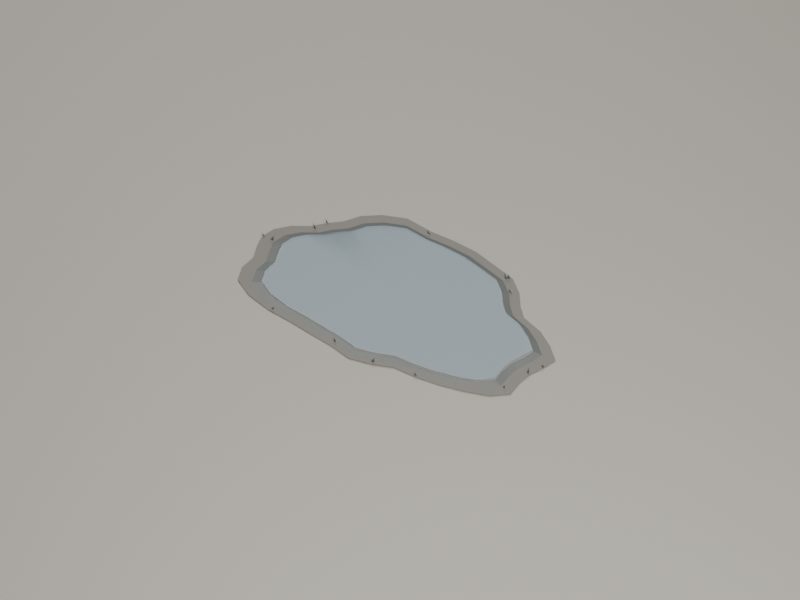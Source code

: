 # Source: r6b2h-kaluza-nieregularna-240.blend  (saved by Blender 5.3.31; exported with 4.5.12 LTS)
import bpy
from mathutils import Matrix  # noqa: F401  (used for matrix-valued properties, if any)

bpy.ops.wm.read_factory_settings(use_empty=True)
scene = bpy.context.scene
scene.name = 'Scene'

# ---- collections
col_collection = bpy.data.collections.new('Collection'); scene.collection.children.link(col_collection)
col_r6b2h_authored_glb_only = bpy.data.collections.new('R6b2h authored GLB ONLY'); scene.collection.children.link(col_r6b2h_authored_glb_only)

# ---- materials (node trees are filled in below, after node groups)
mat_preview_only_sidewalk = bpy.data.materials.new('PREVIEW ONLY sidewalk')
mat_prawkowater_surface___planar_reflective_gltf = bpy.data.materials.new('PrawkoWater.Surface | planar reflective glTF')
mat_r6b2h_soaked_thin_rim = bpy.data.materials.new('R6b2h soaked thin rim')
mat_r6b2h_wet_stone_border___mineral = bpy.data.materials.new('R6b2h wet stone border | mineral')

# ---- material node trees
mat_preview_only_sidewalk.use_nodes = True; mat_preview_only_sidewalk.node_tree.nodes.clear()
_N = mat_preview_only_sidewalk.node_tree.nodes; _L = mat_preview_only_sidewalk.node_tree.links
n0 = _N.new('ShaderNodeBsdfPrincipled'); n0.name = 'Principled BSDF'; n0.location = (-200, 100)
n0.inputs[0].default_value = (0.41, 0.39, 0.34, 1.0)
n0.inputs[2].default_value = 0.83
n0.inputs[10].default_value = 0.005
n1 = _N.new('ShaderNodeOutputMaterial'); n1.name = 'Material Output'; n1.location = (200, 100)
_L.new(n0.outputs[0], n1.inputs[0])
n1.is_active_output = True
mat_prawkowater_surface___planar_reflective_gltf.use_nodes = True; mat_prawkowater_surface___planar_reflective_gltf.node_tree.nodes.clear()
_N = mat_prawkowater_surface___planar_reflective_gltf.node_tree.nodes; _L = mat_prawkowater_surface___planar_reflective_gltf.node_tree.links
n0 = _N.new('ShaderNodeBsdfPrincipled'); n0.name = 'Principled BSDF'; n0.location = (-200, 100)
n0.inputs[0].default_value = (0.22, 0.29, 0.33, 0.69)
n0.inputs[1].default_value = 0.05
n0.inputs[2].default_value = 0.085
n0.inputs[3].default_value = 1.333
n0.inputs[4].default_value = 0.69
n0.inputs[10].default_value = 0.005
n1 = _N.new('ShaderNodeOutputMaterial'); n1.name = 'Material Output'; n1.location = (200, 100)
_L.new(n0.outputs[0], n1.inputs[0])
n1.is_active_output = True
mat_r6b2h_soaked_thin_rim.use_nodes = True; mat_r6b2h_soaked_thin_rim.node_tree.nodes.clear()
_N = mat_r6b2h_soaked_thin_rim.node_tree.nodes; _L = mat_r6b2h_soaked_thin_rim.node_tree.links
n0 = _N.new('ShaderNodeBsdfPrincipled'); n0.name = 'Principled BSDF'; n0.location = (-200, 100)
n0.inputs[0].default_value = (0.12, 0.13, 0.12, 1.0)
n0.inputs[2].default_value = 0.38
n0.inputs[10].default_value = 0.005
n1 = _N.new('ShaderNodeOutputMaterial'); n1.name = 'Material Output'; n1.location = (200, 100)
_L.new(n0.outputs[0], n1.inputs[0])
n1.is_active_output = True
mat_r6b2h_wet_stone_border___mineral.use_nodes = True; mat_r6b2h_wet_stone_border___mineral.node_tree.nodes.clear()
_N = mat_r6b2h_wet_stone_border___mineral.node_tree.nodes; _L = mat_r6b2h_wet_stone_border___mineral.node_tree.links
n0 = _N.new('ShaderNodeBsdfPrincipled'); n0.name = 'Principled BSDF'; n0.location = (-200, 100)
n0.inputs[0].default_value = (0.2, 0.19, 0.17, 1.0)
n0.inputs[2].default_value = 0.74
n0.inputs[10].default_value = 0.005
n1 = _N.new('ShaderNodeOutputMaterial'); n1.name = 'Material Output'; n1.location = (200, 100)
_L.new(n0.outputs[0], n1.inputs[0])
n1.is_active_output = True

# ---- world
world_world = bpy.data.worlds.new('World'); scene.world = world_world
world_world.use_nodes = True; world_world.node_tree.nodes.clear()
_N = world_world.node_tree.nodes; _L = world_world.node_tree.links
n0 = _N.new('ShaderNodeOutputWorld'); n0.name = 'World Output'; n0.location = (200, 100)
n1 = _N.new('ShaderNodeBackground'); n1.name = 'Background'; n1.location = (-200, 100)
n1.inputs[0].default_value = (0.05088, 0.05088, 0.05088, 1.0)
_L.new(n1.outputs[0], n0.inputs[0])
n0.is_active_output = True
world_world.color = (0.05088, 0.05088, 0.05088)
world_world.sun_shadow_jitter_overblur = 0.0

# ---- cameras
cam_camera_001 = bpy.data.cameras.new('Camera.001')
cam_camera_001.type = 'ORTHO'
cam_camera_001.ortho_scale = 5.8

# ---- lights
light_area = bpy.data.lights.new('Area', 'AREA')
light_area.energy = 1300.0
light_area.size = 5.0
light_area.size_y = 1.0
light_area_001 = bpy.data.lights.new('Area.001', 'AREA')
light_area_001.energy = 750.0
light_area_001.size = 7.0
light_area_001.size_y = 1.0

# ---- meshes
me_plane = bpy.data.meshes.new('Plane')
me_plane.from_pydata([(-1.0, -1.0, 0.0), (1.0, -1.0, 0.0), (-1.0, 1.0, 0.0), (1.0, 1.0, 0.0)], [], [(0, 1, 3, 2)])
_uv = me_plane.uv_layers.new(name='UVMap')
_uv.uv.foreach_set('vector', [0.0, 0.0, 1.0, 0.0, 1.0, 1.0, 0.0, 1.0])
me_plane.materials.append(mat_preview_only_sidewalk)
me_plane.update()
me_prawkowater_actual_surface_mesh = bpy.data.meshes.new('PrawkoWater.actual-surface mesh')
me_prawkowater_actual_surface_mesh.from_pydata([(0.0, 0.0, 0.011), (1.056, 0.0, 0.01131), (1.084, 0.09908, 0.01035), (0.9885, 0.1853, 0.01069), (0.8723, 0.2564, 0.01125), (0.7195, 0.3016, 0.01157), (0.6465, 0.373, 0.01152), (0.5812, 0.4615, 0.01152), (0.4798, 0.5433, 0.01131), (0.325, 0.577, 0.01005), (0.1679, 0.6114, 0.008736), (6.546e-17, 0.6167, 0.008608), (-0.1667, 0.6073, 0.0103), (-0.3489, 0.6196, 0.01158), (-0.4949, 0.5603, 0.01054), (-0.6039, 0.4795, 0.008779), (-0.6667, 0.3846, 0.008452), (-0.7493, 0.3141, 0.00946), (-0.8151, 0.2396, 0.0108), (-0.9191, 0.1723, 0.0116), (-0.9916, 0.09061, 0.01084), (-1.019, 7.203e-17, 0.009788), (-0.9975, -0.09115, 0.009285), (-0.9641, -0.1807, 0.008965), (-0.9772, -0.2873, 0.008433), (-0.9418, -0.3948, 0.008411), (-0.8116, -0.4682, 0.00854), (-0.6392, -0.5076, 0.009803), (-0.4592, -0.52, 0.01143), (-0.304, -0.5398, 0.01137), (-0.1521, -0.5539, 0.01003), (-1.865e-16, -0.5856, 0.008745), (0.1512, -0.5506, 0.008681), (0.2811, -0.4991, 0.01038), (0.4364, -0.4941, 0.01157), (0.5941, -0.4718, 0.01078), (0.752, -0.4339, 0.008826), (0.908, -0.3806, 0.008733), (1.009, -0.2966, 0.01041), (1.004, -0.1882, 0.01115), (1.017, -0.0929, 0.01158)], [], [(0, 1, 2), (0, 2, 3), (0, 3, 4), (0, 4, 5), (0, 5, 6), (0, 6, 7), (0, 7, 8), (0, 8, 9), (0, 9, 10), (0, 10, 11), (0, 11, 12), (0, 12, 13), (0, 13, 14), (0, 14, 15), (0, 15, 16), (0, 16, 17), (0, 17, 18), (0, 18, 19), (0, 19, 20), (0, 20, 21), (0, 21, 22), (0, 22, 23), (0, 23, 24), (0, 24, 25), (0, 25, 26), (0, 26, 27), (0, 27, 28), (0, 28, 29), (0, 29, 30), (0, 30, 31), (0, 31, 32), (0, 32, 33), (0, 33, 34), (0, 34, 35), (0, 35, 36), (0, 36, 37), (0, 37, 38), (0, 38, 39), (0, 39, 40), (0, 40, 1)])
_uv = me_prawkowater_actual_surface_mesh.uv_layers.new(name='UVMap')
_uv.uv.foreach_set('vector', [0.5, 0.5, 0.7134, 0.5, 0.7191, 0.525, 0.5, 0.5, 0.7191, 0.525, 0.6997, 0.5468, 0.5, 0.5, 0.6997, 0.5468, 0.6762, 0.5647, 0.5, 0.5, 0.6762, 0.5647, 0.6454, 0.5762, 0.5, 0.5, 0.6454, 0.5762, 0.6306, 0.5942, 0.5, 0.5, 0.6306, 0.5942, 0.6174, 0.6165, 0.5, 0.5, 0.6174, 0.6165, 0.5969, 0.6372, 0.5, 0.5, 0.5969, 0.6372, 0.5657, 0.6457, 0.5, 0.5, 0.5657, 0.6457, 0.5339, 0.6544, 0.5, 0.5, 0.5339, 0.6544, 0.5, 0.6557, 0.5, 0.5, 0.5, 0.6557, 0.4663, 0.6534, 0.5, 0.5, 0.4663, 0.6534, 0.4295, 0.6565, 0.5, 0.5, 0.4295, 0.6565, 0.4, 0.6415, 0.5, 0.5, 0.4, 0.6415, 0.378, 0.6211, 0.5, 0.5, 0.378, 0.6211, 0.3653, 0.5971, 0.5, 0.5, 0.3653, 0.5971, 0.3486, 0.5793, 0.5, 0.5, 0.3486, 0.5793, 0.3353, 0.5605, 0.5, 0.5, 0.3353, 0.5605, 0.3143, 0.5435, 0.5, 0.5, 0.3143, 0.5435, 0.2997, 0.5229, 0.5, 0.5, 0.2997, 0.5229, 0.2941, 0.5, 0.5, 0.5, 0.2941, 0.5, 0.2985, 0.477, 0.5, 0.5, 0.2985, 0.477, 0.3052, 0.4544, 0.5, 0.5, 0.3052, 0.4544, 0.3026, 0.4275, 0.5, 0.5, 0.3026, 0.4275, 0.3097, 0.4003, 0.5, 0.5, 0.3097, 0.4003, 0.336, 0.3818, 0.5, 0.5, 0.336, 0.3818, 0.3709, 0.3718, 0.5, 0.5, 0.3709, 0.3718, 0.4072, 0.3687, 0.5, 0.5, 0.4072, 0.3687, 0.4386, 0.3637, 0.5, 0.5, 0.4386, 0.3637, 0.4693, 0.3601, 0.5, 0.5, 0.4693, 0.3601, 0.5, 0.3521, 0.5, 0.5, 0.5, 0.3521, 0.5305, 0.3609, 0.5, 0.5, 0.5305, 0.3609, 0.5568, 0.374, 0.5, 0.5, 0.5568, 0.374, 0.5882, 0.3752, 0.5, 0.5, 0.5882, 0.3752, 0.62, 0.3809, 0.5, 0.5, 0.62, 0.3809, 0.6519, 0.3904, 0.5, 0.5, 0.6519, 0.3904, 0.6834, 0.4039, 0.5, 0.5, 0.6834, 0.4039, 0.7038, 0.4251, 0.5, 0.5, 0.7038, 0.4251, 0.7028, 0.4525, 0.5, 0.5, 0.7028, 0.4525, 0.7054, 0.4765, 0.5, 0.5, 0.7054, 0.4765, 0.7134, 0.5])
me_prawkowater_actual_surface_mesh.materials.append(mat_prawkowater_surface___planar_reflective_gltf)
me_prawkowater_actual_surface_mesh.update()
me_wetted_meniscus_rim_mesh = bpy.data.meshes.new('Wetted meniscus rim mesh')
me_wetted_meniscus_rim_mesh.from_pydata([(1.063, 0.0, -0.004976), (1.091, 0.09968, -0.004586), (0.9945, 0.1864, -0.004822), (0.8776, 0.258, -0.005), (0.7239, 0.3034, -0.004557), (0.6504, 0.3752, -0.004353), (0.5847, 0.4643, -0.004277), (0.4827, 0.5466, -0.003874), (0.327, 0.5805, -0.003066), (0.1689, 0.6151, -0.003256), (6.585e-17, 0.6205, -0.004471), (-0.1677, 0.611, -0.004951), (-0.3511, 0.6233, -0.003846), (-0.4979, 0.5637, -0.003002), (-0.6075, 0.4824, -0.003782), (-0.6708, 0.387, -0.004694), (-0.7538, 0.316, -0.004976), (-0.82, 0.241, -0.004429), (-0.9247, 0.1733, -0.003327), (-0.9976, 0.09116, -0.003014), (-1.026, 7.246e-17, -0.003338), (-1.004, -0.0917, -0.003574), (-0.9699, -0.1818, -0.003745), (-0.9832, -0.289, -0.004377), (-0.9475, -0.3972, -0.0046), (-0.8165, -0.4711, -0.003962), (-0.6431, -0.5106, -0.003057), (-0.462, -0.5231, -0.003505), (-0.3059, -0.5431, -0.004594), (-0.153, -0.5573, -0.004975), (-1.876e-16, -0.5892, -0.004276), (0.1521, -0.554, -0.003101), (0.2828, -0.5021, -0.003346), (0.439, -0.4971, -0.004537), (0.5977, -0.4746, -0.004927), (0.7566, -0.4365, -0.003723), (0.9135, -0.3829, -0.003028), (1.015, -0.2984, -0.003909), (1.01, -0.1893, -0.004404), (1.023, -0.09347, -0.004841), (1.131, 0.0, -0.01298), (1.161, 0.1061, -0.01259), (1.058, 0.1984, -0.01282), (0.9339, 0.2745, -0.013), (0.7704, 0.3229, -0.01256), (0.6922, 0.3993, -0.01235), (0.6223, 0.4942, -0.01228), (0.5137, 0.5817, -0.01187), (0.348, 0.6178, -0.01107), (0.1797, 0.6547, -0.01126), (7.008e-17, 0.6603, -0.01247), (-0.1785, 0.6503, -0.01295), (-0.3736, 0.6634, -0.01185), (-0.5298, 0.5999, -0.011), (-0.6465, 0.5134, -0.01178), (-0.7139, 0.4118, -0.01269), (-0.8023, 0.3363, -0.01298), (-0.8727, 0.2565, -0.01243), (-0.9841, 0.1845, -0.01133), (-1.062, 0.09702, -0.01101), (-1.092, 7.712e-17, -0.01134), (-1.068, -0.09759, -0.01157), (-1.032, -0.1935, -0.01175), (-1.046, -0.3076, -0.01238), (-1.008, -0.4227, -0.0126), (-0.869, -0.5014, -0.01196), (-0.6844, -0.5435, -0.01106), (-0.4917, -0.5568, -0.0115), (-0.3255, -0.578, -0.01259), (-0.1628, -0.5931, -0.01298), (-1.997e-16, -0.627, -0.01228), (0.1619, -0.5896, -0.0111), (0.3009, -0.5344, -0.01135), (0.4672, -0.529, -0.01254), (0.6361, -0.5051, -0.01293), (0.8052, -0.4645, -0.01172), (0.9722, -0.4075, -0.01103), (1.08, -0.3176, -0.01191), (1.075, -0.2015, -0.0124), (1.089, -0.09947, -0.01284)], [], [(0, 1, 40), (40, 1, 41), (1, 2, 41), (41, 2, 42), (2, 3, 42), (42, 3, 43), (3, 4, 43), (43, 4, 44), (4, 5, 44), (44, 5, 45), (5, 6, 45), (45, 6, 46), (6, 7, 46), (46, 7, 47), (7, 8, 47), (47, 8, 48), (8, 9, 48), (48, 9, 49), (9, 10, 49), (49, 10, 50), (10, 11, 50), (50, 11, 51), (11, 12, 51), (51, 12, 52), (12, 13, 52), (52, 13, 53), (13, 14, 53), (53, 14, 54), (14, 15, 54), (54, 15, 55), (15, 16, 55), (55, 16, 56), (16, 17, 56), (56, 17, 57), (17, 18, 57), (57, 18, 58), (18, 19, 58), (58, 19, 59), (19, 20, 59), (59, 20, 60), (20, 21, 60), (60, 21, 61), (21, 22, 61), (61, 22, 62), (22, 23, 62), (62, 23, 63), (23, 24, 63), (63, 24, 64), (24, 25, 64), (64, 25, 65), (25, 26, 65), (65, 26, 66), (26, 27, 66), (66, 27, 67), (27, 28, 67), (67, 28, 68), (28, 29, 68), (68, 29, 69), (29, 30, 69), (69, 30, 70), (30, 31, 70), (70, 31, 71), (31, 32, 71), (71, 32, 72), (32, 33, 72), (72, 33, 73), (33, 34, 73), (73, 34, 74), (34, 35, 74), (74, 35, 75), (35, 36, 75), (75, 36, 76), (36, 37, 76), (76, 37, 77), (37, 38, 77), (77, 38, 78), (38, 39, 78), (78, 39, 79), (39, 0, 79), (79, 0, 40)])
_uv = me_wetted_meniscus_rim_mesh.uv_layers.new(name='UVMap')
_uv.uv.foreach_set('vector', [0.7125, 0.5, 0.7182, 0.5332, 0.7262, 0.5, 0.7262, 0.5, 0.7182, 0.5332, 0.7322, 0.5354, 0.7182, 0.5332, 0.6989, 0.5621, 0.7322, 0.5354, 0.7322, 0.5354, 0.6989, 0.5621, 0.7117, 0.5661, 0.6989, 0.5621, 0.6755, 0.586, 0.7117, 0.5661, 0.7117, 0.5661, 0.6755, 0.586, 0.6868, 0.5915, 0.6755, 0.586, 0.6448, 0.6011, 0.6868, 0.5915, 0.6868, 0.5915, 0.6448, 0.6011, 0.6541, 0.6076, 0.6448, 0.6011, 0.6301, 0.6251, 0.6541, 0.6076, 0.6541, 0.6076, 0.6301, 0.6251, 0.6384, 0.6331, 0.6301, 0.6251, 0.6169, 0.6548, 0.6384, 0.6331, 0.6384, 0.6331, 0.6169, 0.6548, 0.6245, 0.6647, 0.6169, 0.6548, 0.5965, 0.6822, 0.6245, 0.6647, 0.6245, 0.6647, 0.5965, 0.6822, 0.6027, 0.6939, 0.5965, 0.6822, 0.5654, 0.6935, 0.6027, 0.6939, 0.6027, 0.6939, 0.5654, 0.6935, 0.5696, 0.7059, 0.5654, 0.6935, 0.5338, 0.705, 0.5696, 0.7059, 0.5696, 0.7059, 0.5338, 0.705, 0.5359, 0.7182, 0.5338, 0.705, 0.5, 0.7068, 0.5359, 0.7182, 0.5359, 0.7182, 0.5, 0.7068, 0.5, 0.7201, 0.5, 0.7068, 0.4665, 0.7037, 0.5, 0.7201, 0.5, 0.7201, 0.4665, 0.7037, 0.4643, 0.7168, 0.4665, 0.7037, 0.4298, 0.7078, 0.4643, 0.7168, 0.4643, 0.7168, 0.4298, 0.7078, 0.4253, 0.7211, 0.4298, 0.7078, 0.4004, 0.6879, 0.4253, 0.7211, 0.4253, 0.7211, 0.4004, 0.6879, 0.394, 0.7, 0.4004, 0.6879, 0.3785, 0.6608, 0.394, 0.7, 0.394, 0.7, 0.3785, 0.6608, 0.3707, 0.6711, 0.3785, 0.6608, 0.3658, 0.629, 0.3707, 0.6711, 0.3707, 0.6711, 0.3658, 0.629, 0.3572, 0.6373, 0.3658, 0.629, 0.3492, 0.6053, 0.3572, 0.6373, 0.3572, 0.6373, 0.3492, 0.6053, 0.3395, 0.6121, 0.3492, 0.6053, 0.336, 0.5803, 0.3395, 0.6121, 0.3395, 0.6121, 0.336, 0.5803, 0.3255, 0.5855, 0.336, 0.5803, 0.3151, 0.5578, 0.3255, 0.5855, 0.3255, 0.5855, 0.3151, 0.5578, 0.3032, 0.5615, 0.3151, 0.5578, 0.3005, 0.5304, 0.3032, 0.5615, 0.3032, 0.5615, 0.3005, 0.5304, 0.2877, 0.5323, 0.3005, 0.5304, 0.2949, 0.5, 0.2877, 0.5323, 0.2877, 0.5323, 0.2949, 0.5, 0.2817, 0.5, 0.2949, 0.5, 0.2993, 0.4694, 0.2817, 0.5, 0.2817, 0.5, 0.2993, 0.4694, 0.2864, 0.4675, 0.2993, 0.4694, 0.306, 0.4394, 0.2864, 0.4675, 0.2864, 0.4675, 0.306, 0.4394, 0.2935, 0.4355, 0.306, 0.4394, 0.3034, 0.4037, 0.2935, 0.4355, 0.2935, 0.4355, 0.3034, 0.4037, 0.2907, 0.3975, 0.3034, 0.4037, 0.3105, 0.3676, 0.2907, 0.3975, 0.2907, 0.3975, 0.3105, 0.3676, 0.2983, 0.3591, 0.3105, 0.3676, 0.3367, 0.343, 0.2983, 0.3591, 0.2983, 0.3591, 0.3367, 0.343, 0.3262, 0.3329, 0.3367, 0.343, 0.3714, 0.3298, 0.3262, 0.3329, 0.3262, 0.3329, 0.3714, 0.3298, 0.3631, 0.3188, 0.3714, 0.3298, 0.4076, 0.3256, 0.3631, 0.3188, 0.3631, 0.3188, 0.4076, 0.3256, 0.4017, 0.3144, 0.4076, 0.3256, 0.4388, 0.319, 0.4017, 0.3144, 0.4017, 0.3144, 0.4388, 0.319, 0.4349, 0.3073, 0.4388, 0.319, 0.4694, 0.3142, 0.4349, 0.3073, 0.4349, 0.3073, 0.4694, 0.3142, 0.4674, 0.3023, 0.4694, 0.3142, 0.5, 0.3036, 0.4674, 0.3023, 0.4674, 0.3023, 0.5, 0.3036, 0.5, 0.291, 0.5, 0.3036, 0.5304, 0.3153, 0.5, 0.291, 0.5, 0.291, 0.5304, 0.3153, 0.5324, 0.3035, 0.5304, 0.3153, 0.5566, 0.3326, 0.5324, 0.3035, 0.5324, 0.3035, 0.5566, 0.3326, 0.5602, 0.3219, 0.5566, 0.3326, 0.5878, 0.3343, 0.5602, 0.3219, 0.5602, 0.3219, 0.5878, 0.3343, 0.5934, 0.3237, 0.5878, 0.3343, 0.6195, 0.3418, 0.5934, 0.3237, 0.5934, 0.3237, 0.6195, 0.3418, 0.6272, 0.3316, 0.6195, 0.3418, 0.6513, 0.3545, 0.6272, 0.3316, 0.6272, 0.3316, 0.6513, 0.3545, 0.661, 0.3452, 0.6513, 0.3545, 0.6827, 0.3724, 0.661, 0.3452, 0.661, 0.3452, 0.6827, 0.3724, 0.6944, 0.3642, 0.6827, 0.3724, 0.703, 0.4005, 0.6944, 0.3642, 0.6944, 0.3642, 0.703, 0.4005, 0.7161, 0.3941, 0.703, 0.4005, 0.702, 0.4369, 0.7161, 0.3941, 0.7161, 0.3941, 0.702, 0.4369, 0.715, 0.4328, 0.702, 0.4369, 0.7046, 0.4688, 0.715, 0.4328, 0.715, 0.4328, 0.7046, 0.4688, 0.7177, 0.4668, 0.7046, 0.4688, 0.7125, 0.5, 0.7177, 0.4668, 0.7177, 0.4668, 0.7125, 0.5, 0.7262, 0.5])
me_wetted_meniscus_rim_mesh.materials.append(mat_r6b2h_soaked_thin_rim)
me_wetted_meniscus_rim_mesh.update()
me_sediment_feathered_to_surrounding_stone_mesh = bpy.data.meshes.new('Sediment feathered to surrounding stone mesh')
me_sediment_feathered_to_surrounding_stone_mesh.from_pydata([(1.131, 0.0, -0.01298), (1.161, 0.1061, -0.01259), (1.058, 0.1984, -0.01282), (0.9339, 0.2745, -0.013), (0.7704, 0.3229, -0.01256), (0.6922, 0.3993, -0.01235), (0.6223, 0.4942, -0.01228), (0.5137, 0.5817, -0.01187), (0.348, 0.6178, -0.01107), (0.1797, 0.6547, -0.01126), (7.008e-17, 0.6603, -0.01247), (-0.1785, 0.6503, -0.01295), (-0.3736, 0.6634, -0.01185), (-0.5298, 0.5999, -0.011), (-0.6465, 0.5134, -0.01178), (-0.7139, 0.4118, -0.01269), (-0.8023, 0.3363, -0.01298), (-0.8727, 0.2565, -0.01243), (-0.9841, 0.1845, -0.01133), (-1.062, 0.09702, -0.01101), (-1.092, 7.712e-17, -0.01134), (-1.068, -0.09759, -0.01157), (-1.032, -0.1935, -0.01175), (-1.046, -0.3076, -0.01238), (-1.008, -0.4227, -0.0126), (-0.869, -0.5014, -0.01196), (-0.6844, -0.5435, -0.01106), (-0.4917, -0.5568, -0.0115), (-0.3255, -0.578, -0.01259), (-0.1628, -0.5931, -0.01298), (-1.997e-16, -0.627, -0.01228), (0.1619, -0.5896, -0.0111), (0.3009, -0.5344, -0.01135), (0.4672, -0.529, -0.01254), (0.6361, -0.5051, -0.01293), (0.8052, -0.4645, -0.01172), (0.9722, -0.4075, -0.01103), (1.08, -0.3176, -0.01191), (1.075, -0.2015, -0.0124), (1.089, -0.09947, -0.01284), (1.238, 0.0, -0.01298), (1.271, 0.1161, -0.01259), (1.158, 0.2171, -0.01282), (1.022, 0.3004, -0.013), (0.8431, 0.3534, -0.01256), (0.7575, 0.437, -0.01235), (0.681, 0.5408, -0.01228), (0.5622, 0.6366, -0.01187), (0.3808, 0.6761, -0.01107), (0.1967, 0.7164, -0.01126), (7.67e-17, 0.7226, -0.01247), (-0.1954, 0.7116, -0.01295), (-0.4089, 0.726, -0.01185), (-0.5798, 0.6565, -0.011), (-0.7075, 0.5618, -0.01178), (-0.7812, 0.4507, -0.01269), (-0.878, 0.368, -0.01298), (-0.955, 0.2807, -0.01243), (-1.077, 0.2019, -0.01133), (-1.162, 0.1062, -0.01101), (-1.194, 8.439e-17, -0.01134), (-1.169, -0.1068, -0.01157), (-1.13, -0.2118, -0.01175), (-1.145, -0.3366, -0.01238), (-1.104, -0.4626, -0.0126), (-0.951, -0.5486, -0.01196), (-0.749, -0.5947, -0.01106), (-0.5381, -0.6093, -0.0115), (-0.3562, -0.6325, -0.01259), (-0.1782, -0.6491, -0.01298), (-2.185e-16, -0.6862, -0.01228), (0.1771, -0.6452, -0.0111), (0.3293, -0.5848, -0.01135), (0.5113, -0.5789, -0.01254), (0.6961, -0.5528, -0.01293), (0.8812, -0.5084, -0.01172), (1.064, -0.446, -0.01103), (1.182, -0.3475, -0.01191), (1.176, -0.2205, -0.0124), (1.191, -0.1089, -0.01284)], [], [(0, 1, 40), (40, 1, 41), (1, 2, 41), (41, 2, 42), (2, 3, 42), (42, 3, 43), (3, 4, 43), (43, 4, 44), (4, 5, 44), (44, 5, 45), (5, 6, 45), (45, 6, 46), (6, 7, 46), (46, 7, 47), (7, 8, 47), (47, 8, 48), (8, 9, 48), (48, 9, 49), (9, 10, 49), (49, 10, 50), (10, 11, 50), (50, 11, 51), (11, 12, 51), (51, 12, 52), (12, 13, 52), (52, 13, 53), (13, 14, 53), (53, 14, 54), (14, 15, 54), (54, 15, 55), (15, 16, 55), (55, 16, 56), (16, 17, 56), (56, 17, 57), (17, 18, 57), (57, 18, 58), (18, 19, 58), (58, 19, 59), (19, 20, 59), (59, 20, 60), (20, 21, 60), (60, 21, 61), (21, 22, 61), (61, 22, 62), (22, 23, 62), (62, 23, 63), (23, 24, 63), (63, 24, 64), (24, 25, 64), (64, 25, 65), (25, 26, 65), (65, 26, 66), (26, 27, 66), (66, 27, 67), (27, 28, 67), (67, 28, 68), (28, 29, 68), (68, 29, 69), (29, 30, 69), (69, 30, 70), (30, 31, 70), (70, 31, 71), (31, 32, 71), (71, 32, 72), (32, 33, 72), (72, 33, 73), (33, 34, 73), (73, 34, 74), (34, 35, 74), (74, 35, 75), (35, 36, 75), (75, 36, 76), (36, 37, 76), (76, 37, 77), (37, 38, 77), (77, 38, 78), (38, 39, 78), (78, 39, 79), (39, 0, 79), (79, 0, 40)])
_uv = me_sediment_feathered_to_surrounding_stone_mesh.uv_layers.new(name='UVMap')
_uv.uv.foreach_set('vector', [0.7262, 0.5, 0.7322, 0.5354, 0.7475, 0.5, 0.7475, 0.5, 0.7322, 0.5354, 0.7541, 0.5387, 0.7322, 0.5354, 0.7117, 0.5661, 0.7541, 0.5387, 0.7541, 0.5387, 0.7117, 0.5661, 0.7317, 0.5724, 0.7117, 0.5661, 0.6868, 0.5915, 0.7317, 0.5724, 0.7317, 0.5724, 0.6868, 0.5915, 0.7044, 0.6001, 0.6868, 0.5915, 0.6541, 0.6076, 0.7044, 0.6001, 0.7044, 0.6001, 0.6541, 0.6076, 0.6686, 0.6178, 0.6541, 0.6076, 0.6384, 0.6331, 0.6686, 0.6178, 0.6686, 0.6178, 0.6384, 0.6331, 0.6515, 0.6457, 0.6384, 0.6331, 0.6245, 0.6647, 0.6515, 0.6457, 0.6515, 0.6457, 0.6245, 0.6647, 0.6362, 0.6803, 0.6245, 0.6647, 0.6027, 0.6939, 0.6362, 0.6803, 0.6362, 0.6803, 0.6027, 0.6939, 0.6124, 0.7122, 0.6027, 0.6939, 0.5696, 0.7059, 0.6124, 0.7122, 0.6124, 0.7122, 0.5696, 0.7059, 0.5762, 0.7254, 0.5696, 0.7059, 0.5359, 0.7182, 0.5762, 0.7254, 0.5762, 0.7254, 0.5359, 0.7182, 0.5393, 0.7388, 0.5359, 0.7182, 0.5, 0.7201, 0.5393, 0.7388, 0.5393, 0.7388, 0.5, 0.7201, 0.5, 0.7409, 0.5, 0.7201, 0.4643, 0.7168, 0.5, 0.7409, 0.5, 0.7409, 0.4643, 0.7168, 0.4609, 0.7372, 0.4643, 0.7168, 0.4253, 0.7211, 0.4609, 0.7372, 0.4609, 0.7372, 0.4253, 0.7211, 0.4182, 0.742, 0.4253, 0.7211, 0.394, 0.7, 0.4182, 0.742, 0.4182, 0.742, 0.394, 0.7, 0.384, 0.7188, 0.394, 0.7, 0.3707, 0.6711, 0.384, 0.7188, 0.384, 0.7188, 0.3707, 0.6711, 0.3585, 0.6873, 0.3707, 0.6711, 0.3572, 0.6373, 0.3585, 0.6873, 0.3585, 0.6873, 0.3572, 0.6373, 0.3438, 0.6502, 0.3572, 0.6373, 0.3395, 0.6121, 0.3438, 0.6502, 0.3438, 0.6502, 0.3395, 0.6121, 0.3244, 0.6227, 0.3395, 0.6121, 0.3255, 0.5855, 0.3244, 0.6227, 0.3244, 0.6227, 0.3255, 0.5855, 0.309, 0.5936, 0.3255, 0.5855, 0.3032, 0.5615, 0.309, 0.5936, 0.309, 0.5936, 0.3032, 0.5615, 0.2846, 0.5673, 0.3032, 0.5615, 0.2877, 0.5323, 0.2846, 0.5673, 0.2846, 0.5673, 0.2877, 0.5323, 0.2676, 0.5354, 0.2877, 0.5323, 0.2817, 0.5, 0.2676, 0.5354, 0.2676, 0.5354, 0.2817, 0.5, 0.2611, 0.5, 0.2817, 0.5, 0.2864, 0.4675, 0.2611, 0.5, 0.2611, 0.5, 0.2864, 0.4675, 0.2662, 0.4644, 0.2864, 0.4675, 0.2935, 0.4355, 0.2662, 0.4644, 0.2662, 0.4644, 0.2935, 0.4355, 0.2741, 0.4294, 0.2935, 0.4355, 0.2907, 0.3975, 0.2741, 0.4294, 0.2741, 0.4294, 0.2907, 0.3975, 0.271, 0.3878, 0.2907, 0.3975, 0.2983, 0.3591, 0.271, 0.3878, 0.271, 0.3878, 0.2983, 0.3591, 0.2793, 0.3458, 0.2983, 0.3591, 0.3262, 0.3329, 0.2793, 0.3458, 0.2793, 0.3458, 0.3262, 0.3329, 0.3098, 0.3171, 0.3262, 0.3329, 0.3631, 0.3188, 0.3098, 0.3171, 0.3098, 0.3171, 0.3631, 0.3188, 0.3502, 0.3018, 0.3631, 0.3188, 0.4017, 0.3144, 0.3502, 0.3018, 0.3502, 0.3018, 0.4017, 0.3144, 0.3924, 0.2969, 0.4017, 0.3144, 0.4349, 0.3073, 0.3924, 0.2969, 0.3924, 0.2969, 0.4349, 0.3073, 0.4288, 0.2892, 0.4349, 0.3073, 0.4674, 0.3023, 0.4288, 0.2892, 0.4288, 0.2892, 0.4674, 0.3023, 0.4644, 0.2836, 0.4674, 0.3023, 0.5, 0.291, 0.4644, 0.2836, 0.4644, 0.2836, 0.5, 0.291, 0.5, 0.2713, 0.5, 0.291, 0.5324, 0.3035, 0.5, 0.2713, 0.5, 0.2713, 0.5324, 0.3035, 0.5354, 0.2849, 0.5324, 0.3035, 0.5602, 0.3219, 0.5354, 0.2849, 0.5354, 0.2849, 0.5602, 0.3219, 0.5659, 0.3051, 0.5602, 0.3219, 0.5934, 0.3237, 0.5659, 0.3051, 0.5659, 0.3051, 0.5934, 0.3237, 0.6023, 0.307, 0.5934, 0.3237, 0.6272, 0.3316, 0.6023, 0.307, 0.6023, 0.307, 0.6272, 0.3316, 0.6392, 0.3157, 0.6272, 0.3316, 0.661, 0.3452, 0.6392, 0.3157, 0.6392, 0.3157, 0.661, 0.3452, 0.6762, 0.3305, 0.661, 0.3452, 0.6944, 0.3642, 0.6762, 0.3305, 0.6762, 0.3305, 0.6944, 0.3642, 0.7128, 0.3513, 0.6944, 0.3642, 0.7161, 0.3941, 0.7128, 0.3513, 0.7128, 0.3513, 0.7161, 0.3941, 0.7365, 0.3842, 0.7161, 0.3941, 0.715, 0.4328, 0.7365, 0.3842, 0.7365, 0.3842, 0.715, 0.4328, 0.7353, 0.4265, 0.715, 0.4328, 0.7177, 0.4668, 0.7353, 0.4265, 0.7353, 0.4265, 0.7177, 0.4668, 0.7383, 0.4637, 0.7177, 0.4668, 0.7262, 0.5, 0.7383, 0.4637, 0.7383, 0.4637, 0.7262, 0.5, 0.7475, 0.5])
me_sediment_feathered_to_surrounding_stone_mesh.materials.append(mat_r6b2h_wet_stone_border___mineral)
me_sediment_feathered_to_surrounding_stone_mesh.update()
me_r6b2h_micro_stems_mesh = bpy.data.meshes.new('R6b2h micro stems mesh')
me_r6b2h_micro_stems_mesh.from_pydata([(-0.7385, -0.5778, -0.003), (-0.7169, -0.5778, -0.003), (-0.7116, -0.5778, 0.02824), (0.6171, 0.5008, -0.003), (0.6443, 0.5008, -0.003), (0.6154, 0.5008, 0.03071), (-1.189, 8.328e-17, -0.003), (-1.168, 8.328e-17, -0.003), (-1.192, 8.328e-17, 0.03407), (0.4938, -0.5748, -0.003), (0.5215, -0.5748, -0.003), (0.5057, -0.5748, 0.03161), (-1.12, 7.829e-17, -0.003), (-1.096, 7.829e-17, -0.003), (-1.091, 7.829e-17, 0.0527), (-0.9174, 0.2666, -0.003), (-0.8967, 0.2666, -0.003), (-0.9259, 0.2666, 0.05138), (0.5195, 0.598, -0.003), (0.5368, 0.598, -0.003), (0.5104, 0.598, 0.05952), (-0.874, 0.3621, -0.003), (-0.8536, 0.3621, -0.003), (-0.8804, 0.3621, 0.03666), (-0.179, -0.6078, -0.003), (-0.1547, -0.6078, -0.003), (-0.175, -0.6078, 0.04097), (1.168, -0.1077, -0.003), (1.188, -0.1077, -0.003), (1.183, -0.1077, 0.05816), (0.1585, -0.6294, -0.003), (0.1871, -0.6294, -0.003), (0.1888, -0.6294, 0.04887), (-0.1989, 0.6744, -0.003), (-0.1714, 0.6744, -0.003), (-0.2049, 0.6744, 0.02789), (0.525, 0.6103, -0.003), (0.553, 0.6103, -0.003), (0.5462, 0.6103, 0.04294), (1.222, 0.0, -0.003), (1.249, 0.0, -0.003), (1.236, 0.0, 0.02869), (1.103, -0.3274, -0.003), (1.125, -0.3274, -0.003), (1.116, -0.3274, 0.0316)], [], [(0, 1, 2), (3, 4, 5), (6, 7, 8), (9, 10, 11), (12, 13, 14), (15, 16, 17), (18, 19, 20), (21, 22, 23), (24, 25, 26), (27, 28, 29), (30, 31, 32), (33, 34, 35), (36, 37, 38), (39, 40, 41), (42, 43, 44)])
_uv = me_r6b2h_micro_stems_mesh.uv_layers.new(name='UVMap')
_uv.uv.foreach_set('vector', [0.0, 0.0, 1.0, 0.0, 0.5, 1.0, 0.0, 0.0, 1.0, 0.0, 0.5, 1.0, 0.0, 0.0, 1.0, 0.0, 0.5, 1.0, 0.0, 0.0, 1.0, 0.0, 0.5, 1.0, 0.0, 0.0, 1.0, 0.0, 0.5, 1.0, 0.0, 0.0, 1.0, 0.0, 0.5, 1.0, 0.0, 0.0, 1.0, 0.0, 0.5, 1.0, 0.0, 0.0, 1.0, 0.0, 0.5, 1.0, 0.0, 0.0, 1.0, 0.0, 0.5, 1.0, 0.0, 0.0, 1.0, 0.0, 0.5, 1.0, 0.0, 0.0, 1.0, 0.0, 0.5, 1.0, 0.0, 0.0, 1.0, 0.0, 0.5, 1.0, 0.0, 0.0, 1.0, 0.0, 0.5, 1.0, 0.0, 0.0, 1.0, 0.0, 0.5, 1.0, 0.0, 0.0, 1.0, 0.0, 0.5, 1.0])
me_r6b2h_micro_stems_mesh.materials.append(mat_r6b2h_soaked_thin_rim)
me_r6b2h_micro_stems_mesh.update()

# ---- objects
ob_camera = bpy.data.objects.new('Camera', cam_camera_001)
ob_plane = bpy.data.objects.new('Plane', me_plane)
ob_area = bpy.data.objects.new('Area', light_area)
ob_area_001 = bpy.data.objects.new('Area.001', light_area_001)
ob_prawkowater_actual_surface = bpy.data.objects.new('PrawkoWater.actual-surface', me_prawkowater_actual_surface_mesh)
ob_wetted_meniscus_rim = bpy.data.objects.new('Wetted meniscus rim', me_wetted_meniscus_rim_mesh)
ob_sediment_feathered_to_surrounding_stone = bpy.data.objects.new('Sediment feathered to surrounding stone', me_sediment_feathered_to_surrounding_stone_mesh)
ob_r6b2h_micro_stems = bpy.data.objects.new('R6b2h micro stems', me_r6b2h_micro_stems_mesh)

# ---- transforms, parenting, visibility, modifiers, constraints
ob_camera.location = (3.0, -4.6, 5.7)
ob_camera.rotation_euler = (0.7668, -9.593e-08, 0.5779)
ob_plane.location = (0.0, 0.0, -0.022)
ob_plane.scale = (5.0, 5.0, 1.0)
ob_area.location = (5.0, -5.0, 9.0)
ob_area.rotation_euler = (0.6659, 6.698e-08, 0.7854)
ob_area_001.location = (-4.0, 4.0, 10.0)
ob_area_001.rotation_euler = (0.5148, 6.147e-10, -2.356)
ob_prawkowater_actual_surface.location = (0.0, 0.0, 0.0)
ob_wetted_meniscus_rim.location = (0.0, 0.0, 0.0)
ob_sediment_feathered_to_surrounding_stone.location = (0.0, 0.0, 0.0)
ob_r6b2h_micro_stems.location = (0.0, 0.0, 0.0)

# ---- collection membership
col_collection.objects.link(ob_camera)
col_collection.objects.link(ob_plane)
col_collection.objects.link(ob_area)
col_collection.objects.link(ob_area_001)
col_r6b2h_authored_glb_only.objects.link(ob_prawkowater_actual_surface)
col_r6b2h_authored_glb_only.objects.link(ob_wetted_meniscus_rim)
col_r6b2h_authored_glb_only.objects.link(ob_sediment_feathered_to_surrounding_stone)
col_r6b2h_authored_glb_only.objects.link(ob_r6b2h_micro_stems)

# ---- scene / render settings (as saved in the file)
scene.camera = ob_camera
scene.frame_start = 1; scene.frame_end = 250; scene.frame_set(1)
scene.render.engine = 'CYCLES'
scene.render.resolution_x = 960
scene.render.resolution_y = 720
scene.render.bake_bias = 0.0
scene.render.bake_samples = 0
scene.render.compositor_device = 'GPU'
scene.cycles.samples = 24
scene.eevee.use_volume_custom_range = False
scene.eevee.fast_gi_thickness_near = 0.1
scene.eevee.fast_gi_thickness_far = 0.0
scene.eevee.ray_tracing_options.screen_trace_thickness = 0.1
bpy.context.view_layer.update()
